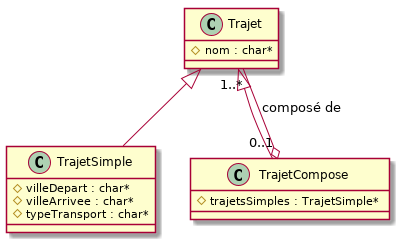

The diagram above was rendered by PlantUML. Its source (embedded in the PNG):
@startuml

class Trajet {
  #nom : char*
}

class TrajetSimple extends Trajet {
  #villeDepart : char*
  #villeArrivee : char*
  #typeTransport : char*
}

class TrajetCompose extends Trajet  {
  #trajetsSimples : TrajetSimple*
}

TrajetCompose "0..1" o-- "1..*" Trajet : "composé de"

@enduml